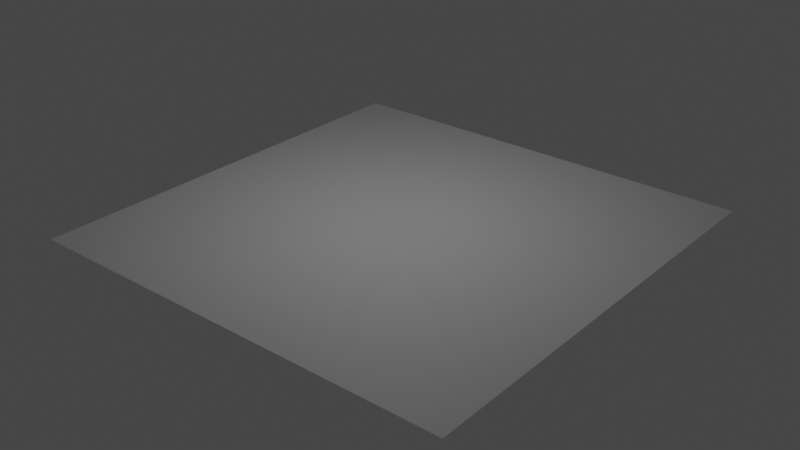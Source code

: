 # Source: Maxx_Light.blend  (saved by Blender 4.0.36; exported with 4.5.12 LTS)
import bpy
from mathutils import Matrix  # noqa: F401  (used for matrix-valued properties, if any)

bpy.ops.wm.read_factory_settings(use_empty=True)
scene = bpy.context.scene
scene.name = 'Scene'

# ---- materials (node trees are filled in below, after node groups)
mat_material = bpy.data.materials.new('Material')

# ---- material node trees
mat_material.use_nodes = True; mat_material.node_tree.nodes.clear()
_N = mat_material.node_tree.nodes; _L = mat_material.node_tree.links
n0 = _N.new('ShaderNodeOutputMaterial'); n0.name = 'Material Output'; n0.location = (616, 300)
n1 = _N.new('ShaderNodeMath'); n1.name = 'Math.002'; n1.location = (66, 431)
n1.operation = 'GREATER_THAN'
n2 = _N.new('ShaderNodeMath'); n2.name = 'Math.001'; n2.location = (-570, 249)
n2.operation = 'ABSOLUTE'
n3 = _N.new('ShaderNodeMath'); n3.name = 'Math.004'; n3.location = (296, 395)
n3.operation = 'MULTIPLY'
n4 = _N.new('ShaderNodeMath'); n4.name = 'Math'; n4.location = (-573, 397)
n4.operation = 'ABSOLUTE'
n5 = _N.new('ShaderNodeMath'); n5.name = 'Math.005'; n5.location = (-374, 405)
n5.operation = 'SUBTRACT'
n5.inputs[1].default_value = 0.05
n6 = _N.new('ShaderNodeMath'); n6.name = 'Math.006'; n6.location = (-161, 415)
n6.operation = 'MAXIMUM'
n7 = _N.new('ShaderNodeMath'); n7.name = 'Math.003'; n7.location = (-135, 195)
n7.operation = 'GREATER_THAN'
n8 = _N.new('ShaderNodeTexCoord'); n8.name = 'Texture Coordinate'; n8.location = (-1018, 327)
n9 = _N.new('ShaderNodeSeparateXYZ'); n9.name = 'Separate XYZ'; n9.location = (-812, 325)
n10 = _N.new('ShaderNodeMapping'); n10.name = 'Mapping'; n10.location = (-1007, -290)
n10.inputs[1].default_value = (-0.5, -0.5, 0.0)
n11 = _N.new('ShaderNodeMath'); n11.name = 'Math.007'; n11.location = (114, 156)
n11.operation = 'SMOOTH_MIN'
n12 = _N.new('ShaderNodeNewGeometry'); n12.name = 'Geometry'; n12.location = (-1235, -367)
n13 = _N.new('ShaderNodeMath'); n13.name = 'Math.008'; n13.location = (-344, -356)
n13.operation = 'LESS_THAN'
n13.inputs[1].default_value = 0.27
n14 = _N.new('ShaderNodeVectorMath'); n14.name = 'Vector Math'; n14.location = (-784, -366)
n14.operation = 'LENGTH'
n15 = _N.new('ShaderNodeBsdfPrincipled'); n15.name = 'Principled BSDF'; n15.location = (165, -240)
n15.inputs[3].default_value = 1.45
_L.new(n8.outputs[0], n9.inputs[0])
_L.new(n9.outputs[0], n4.inputs[0])
_L.new(n9.outputs[1], n2.inputs[0])
_L.new(n6.outputs[0], n1.inputs[0])
_L.new(n2.outputs[0], n7.inputs[0])
_L.new(n1.outputs[0], n3.inputs[0])
_L.new(n7.outputs[0], n3.inputs[1])
_L.new(n4.outputs[0], n5.inputs[0])
_L.new(n5.outputs[0], n6.inputs[0])
_L.new(n7.outputs[0], n11.inputs[0])
_L.new(n14.outputs[1], n13.inputs[0])
_L.new(n12.outputs[5], n10.inputs[0])
_L.new(n10.outputs[0], n14.inputs[0])
_L.new(n15.outputs[0], n0.inputs[0])
n0.is_active_output = True

# ---- world
world_world = bpy.data.worlds.new('World'); scene.world = world_world
world_world.use_nodes = True; world_world.node_tree.nodes.clear()
_N = world_world.node_tree.nodes; _L = world_world.node_tree.links
n0 = _N.new('ShaderNodeOutputWorld'); n0.name = 'World Output'; n0.location = (300, 300)
n1 = _N.new('ShaderNodeBackground'); n1.name = 'Background'; n1.location = (10, 300)
n1.inputs[0].default_value = (0.05088, 0.05088, 0.05088, 1.0)
_L.new(n1.outputs[0], n0.inputs[0])
n0.is_active_output = True
world_world.color = (0.05088, 0.05088, 0.05088)
world_world.use_sun_shadow = False
world_world.sun_shadow_jitter_overblur = 0.0

# ---- lights
light_area = bpy.data.lights.new('Area', 'AREA')
light_area.transmission_factor = 0.0
light_area.energy = 7.9
light_area.shadow_maximum_resolution = 0.006
light_area.use_absolute_resolution = True
light_area.size = 1.0
light_area.size_y = 1.0
light_area.use_nodes = True; light_area.node_tree.nodes.clear()
_N = light_area.node_tree.nodes; _L = light_area.node_tree.links
n0 = _N.new('NodeFrame'); n0.name = 'Frame.002'; n0.location = (-1931, -143)
n0.label = 'Gradient (Sphere)'
n0.width = 1371
n1 = _N.new('NodeFrame'); n1.name = 'Frame.001'; n1.location = (-197, 893)
n1.label = 'Color'
n1.width = 386
n2 = _N.new('NodeFrame'); n2.name = 'Frame'; n2.location = (-2338, 555)
n2.label = 'Shape & Gradient (Square)'
n2.width = 1774
n3 = _N.new('ShaderNodeOutputLight'); n3.name = 'Light Output'; n3.location = (1643, 250)
n4 = _N.new('ShaderNodeMapRange'); n4.name = 'Map Range.001'; n4.location = (894, -41)
n4.inputs[3].default_value = 1.0
n4.inputs[4].default_value = 0.0
n5 = _N.new('ShaderNodeMapRange'); n5.name = 'Map Range.002'; n5.location = (890, -307)
n5.inputs[4].default_value = 7.42
n6 = _N.new('ShaderNodeValue'); n6.name = 'Value'; n6.location = (691, -335)
n6.label = 'Gradient Power'
n6.outputs[0].default_value = 1.0
n7 = _N.new('ShaderNodeNewGeometry'); n7.name = 'Geometry.002'; n7.location = (30, -40)
n8 = _N.new('ShaderNodeMapping'); n8.name = 'Mapping'; n8.location = (220, -103)
n8.inputs[1].default_value = (-0.5, -0.5, 0.0)
n9 = _N.new('ShaderNodeVectorMath'); n9.name = 'Vector Math'; n9.location = (410, -103)
n9.operation = 'LENGTH'
n10 = _N.new('ShaderNodeValToRGB'); n10.name = 'Color Ramp'; n10.location = (600, -50)
n10.color_ramp.interpolation = 'EASE'
while len(n10.color_ramp.elements) > 1: n10.color_ramp.elements.remove(n10.color_ramp.elements[-1])
n10.color_ramp.elements[0].position = 0.0; n10.color_ramp.elements[0].color = (0.0, 0.0, 0.0, 1.0)
_e = n10.color_ramp.elements.new(1.0); _e.color = (1.0, 1.0, 1.0, 1.0)
n11 = _N.new('ShaderNodeMath'); n11.name = 'Math'; n11.location = (1201, -62)
n11.operation = 'POWER'
n12 = _N.new('ShaderNodeBlackbody'); n12.name = 'Blackbody'; n12.location = (30, -107)
n12.inputs[0].default_value = 6400.0
n13 = _N.new('ShaderNodeMix'); n13.name = 'Mix'; n13.location = (216, -40)
n13.data_type = 'RGBA'
n13.inputs[0].default_value = 0.0
n13.inputs[6].default_value = (1.0, 1.0, 1.0, 1.0)
n14 = _N.new('ShaderNodeMath'); n14.name = 'Math.020'; n14.location = (968, -220)
n14.operation = 'SINE'
n15 = _N.new('ShaderNodeMath'); n15.name = 'Math.019'; n15.location = (751, -213)
n15.operation = 'MULTIPLY'
n15.inputs[1].default_value = 3.142
n16 = _N.new('ShaderNodeMath'); n16.name = 'Math.018'; n16.location = (754, -40)
n16.operation = 'MULTIPLY'
n16.inputs[1].default_value = 3.142
n17 = _N.new('ShaderNodeMath'); n17.name = 'Math.017'; n17.location = (961, -52)
n17.operation = 'SINE'
n18 = _N.new('ShaderNodeSeparateXYZ'); n18.name = 'Separate XYZ.002'; n18.location = (550, -156)
n19 = _N.new('ShaderNodeMapRange'); n19.name = 'Map Range'; n19.location = (1166, -326)
n19.inputs[4].default_value = 0.1
n20 = _N.new('ShaderNodeMath'); n20.name = 'Math.021'; n20.location = (1156, -77)
n20.operation = 'MULTIPLY'
n21 = _N.new('ShaderNodeMath'); n21.name = 'Math.022'; n21.location = (1409, -232)
n21.operation = 'GREATER_THAN'
n22 = _N.new('ShaderNodeMath'); n22.name = 'Math.023'; n22.location = (1604, -80)
n22.operation = 'MULTIPLY'
n23 = _N.new('ShaderNodeValue'); n23.name = 'Value.001'; n23.location = (959, -428)
n23.label = 'Round Corner'
n23.outputs[0].default_value = 1.0
n24 = _N.new('ShaderNodeMath'); n24.name = 'Math.007'; n24.location = (1409, -69)
n24.label = 'Gradient Power'
n24.operation = 'POWER'
n24.inputs[1].default_value = 1.0
n25 = _N.new('ShaderNodeValue'); n25.name = 'Value.002'; n25.location = (-426, 76)
n25.outputs[0].default_value = 0.0
n26 = _N.new('ShaderNodeMath'); n26.name = 'Math.001'; n26.location = (-236, 113)
n26.operation = 'GREATER_THAN'
n26.inputs[1].default_value = 2.6
n27 = _N.new('ShaderNodeNewGeometry'); n27.name = 'Geometry.001'; n27.location = (30, -142)
n28 = _N.new('ShaderNodeMapping'); n28.name = 'Mapping.001'; n28.location = (266, -72)
n29 = _N.new('ShaderNodeEmission'); n29.name = 'Emission'; n29.location = (628, 228)
n30 = _N.new('ShaderNodeMix'); n30.name = 'Mix.001'; n30.location = (-46, 100)
n4.parent = n0
n5.parent = n0
n6.parent = n0
n7.parent = n0
n8.parent = n0
n9.parent = n0
n10.parent = n0
n11.parent = n0
n12.parent = n1
n13.parent = n1
n14.parent = n2
n15.parent = n2
n16.parent = n2
n17.parent = n2
n18.parent = n2
n19.parent = n2
n20.parent = n2
n21.parent = n2
n22.parent = n2
n23.parent = n2
n24.parent = n2
n27.parent = n2
n28.parent = n2
_L.new(n13.outputs[2], n29.inputs[0])
_L.new(n16.outputs[0], n17.inputs[0])
_L.new(n18.outputs[0], n16.inputs[0])
_L.new(n15.outputs[0], n14.inputs[0])
_L.new(n18.outputs[1], n15.inputs[0])
_L.new(n17.outputs[0], n20.inputs[0])
_L.new(n14.outputs[0], n20.inputs[1])
_L.new(n20.outputs[0], n21.inputs[0])
_L.new(n28.outputs[0], n18.inputs[0])
_L.new(n23.outputs[0], n19.inputs[0])
_L.new(n19.outputs[0], n21.inputs[1])
_L.new(n24.outputs[0], n22.inputs[0])
_L.new(n21.outputs[0], n22.inputs[1])
_L.new(n20.outputs[0], n24.inputs[0])
_L.new(n12.outputs[0], n13.inputs[7])
_L.new(n8.outputs[0], n9.inputs[0])
_L.new(n7.outputs[5], n8.inputs[0])
_L.new(n4.outputs[0], n11.inputs[0])
_L.new(n10.outputs[0], n4.inputs[0])
_L.new(n6.outputs[0], n5.inputs[0])
_L.new(n5.outputs[0], n11.inputs[1])
_L.new(n9.outputs[1], n10.inputs[0])
_L.new(n22.outputs[0], n30.inputs[2])
_L.new(n11.outputs[0], n30.inputs[3])
_L.new(n25.outputs[0], n26.inputs[0])
_L.new(n26.outputs[0], n30.inputs[0])
_L.new(n27.outputs[5], n28.inputs[0])
_L.new(n29.outputs[0], n3.inputs[0])
_L.new(n30.outputs[0], n29.inputs[1])
n3.is_active_output = True

# ---- meshes
me_plane = bpy.data.meshes.new('Plane')
me_plane.from_pydata([(-1.0, -1.0, 0.0), (1.0, -1.0, 0.0), (-1.0, 1.0, 0.0), (1.0, 1.0, 0.0)], [], [(0, 1, 3, 2)])
_uv = me_plane.uv_layers.new(name='UVMap')
_uv.uv.foreach_set('vector', [0.0, 0.0, 1.0, 0.0, 1.0, 1.0, 0.0, 1.0])
me_plane.materials.append(mat_material)
me_plane.update()

# ---- objects
ob_maxx_light = bpy.data.objects.new('Maxx_Light', light_area)
ob_plane = bpy.data.objects.new('Plane', me_plane)

# ---- transforms, parenting, visibility, modifiers, constraints
ob_maxx_light.location = (0.0, 0.0, 1.308)
ob_maxx_light.scale = (1.087, 1.087, 1.087)
_c = ob_maxx_light.constraints.new('DAMPED_TRACK'); _c.name = 'Damped Track'
_c.track_axis = 'TRACK_NEGATIVE_Z'
ob_plane.location = (0.0, 0.0, 0.0)

# ---- collection membership
scene.collection.objects.link(ob_maxx_light)
scene.collection.objects.link(ob_plane)

# ---- scene / render settings (as saved in the file)
scene.frame_start = 1; scene.frame_end = 250; scene.frame_set(20)
scene.render.engine = 'CYCLES'
scene.render.image_settings.color_depth = '16'
scene.render.fps = 25
scene.cycles.use_denoising = False
scene.cycles.samples = 500
scene.cycles.sampling_pattern = 'TABULATED_SOBOL'
scene.cycles.use_light_tree = False
scene.view_settings.view_transform = 'Filmic'
bpy.context.view_layer.update()

# ---- added for rendering (the .blend has no active camera): camera
cam_auto = bpy.data.cameras.new('AutoCamera')
cam_auto.lens = 50.0
cam_auto.sensor_width = 36.0
cam_auto.clip_end = 1000.0
ob_auto_camera = bpy.data.objects.new('AutoCamera', cam_auto)
scene.collection.objects.link(ob_auto_camera)
ob_auto_camera.location = (2.61693, -3.14032, 2.09354)
ob_auto_camera.rotation_euler = (1.09748, -7.21219e-08, 0.694738)
scene.camera = ob_auto_camera
bpy.context.view_layer.update()
